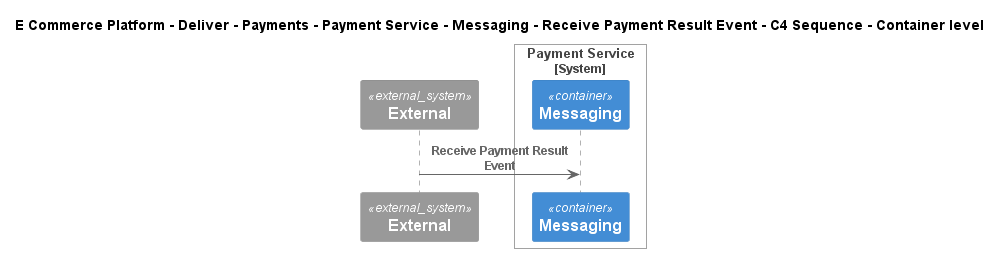

The diagram above was rendered by PlantUML. Its source (embedded in the PNG):
@startuml
!include ..\..\..\..\..\..\..\..\..\.c4s\C4_Sequence.puml
SHOW_FOOT_BOXES()

title E Commerce Platform - Deliver - Payments - Payment Service - Messaging - Receive Payment Result Event - C4 Sequence - Container level

System_Ext(C4InterFlow.SoftwareSystems.ExternalSystem, "External", "")

System_Boundary(ECommercePlatform.Deliver.Payments.SoftwareSystems.PaymentService, "Payment Service")
    ContainerQueue(ECommercePlatform.Deliver.Payments.SoftwareSystems.PaymentService.Containers.Messaging, "Messaging", "", "")
Boundary_End()

Rel(C4InterFlow.SoftwareSystems.ExternalSystem, ECommercePlatform.Deliver.Payments.SoftwareSystems.PaymentService.Containers.Messaging, "Receive Payment Result Event")


@enduml